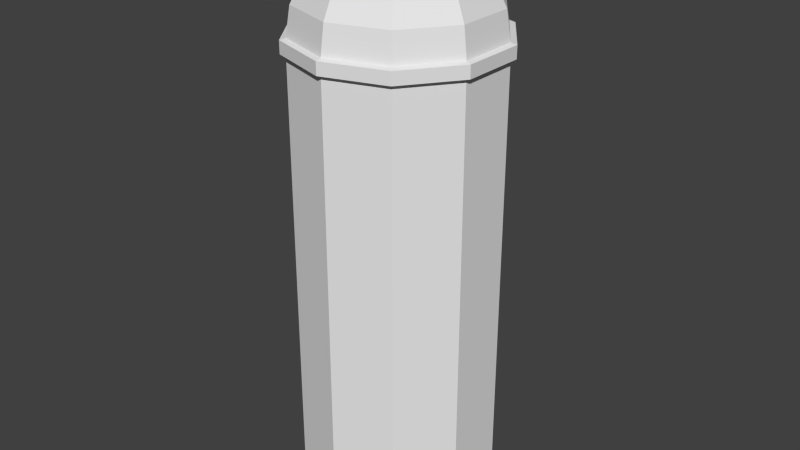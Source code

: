 # Source: Silo.blend  (saved by Blender 2.76.0; exported with 4.5.12 LTS)
import bpy
from mathutils import Matrix  # noqa: F401  (used for matrix-valued properties, if any)

bpy.ops.wm.read_factory_settings(use_empty=True)
scene = bpy.context.scene
scene.name = 'Scene'

# ---- collections
col_collection_1 = bpy.data.collections.new('Collection 1'); scene.collection.children.link(col_collection_1)

# ---- materials (node trees are filled in below, after node groups)
mat_material = bpy.data.materials.new('Material')
mat_material.alpha_threshold = 0.0
mat_material.use_transparent_shadow = False
mat_material.roughness = 0.5

# ---- material node trees

# ---- world
world_world = bpy.data.worlds.new('World'); scene.world = world_world
world_world.color = (0.05088, 0.05088, 0.05088)
world_world.use_sun_shadow = False
world_world.sun_shadow_jitter_overblur = 0.0
world_world.cycles.sampling_method = 'MANUAL'
world_world.cycles.sample_map_resolution = 256

# ---- meshes
me_cylinder = bpy.data.meshes.new('Cylinder')
me_cylinder.from_pydata([(1.127e-07, 0.3696, 0.6918), (0.2172, 0.299, -1.021), (0.2172, 0.299, 0.6918), (0.3515, 0.1142, -1.021), (0.3515, 0.1142, 0.6918), (0.3515, -0.1142, -1.021), (0.3515, -0.1142, 0.6918), (0.2172, -0.299, -1.021), (0.2172, -0.299, 0.6918), (8.041e-08, -0.3696, -1.021), (8.041e-08, -0.3696, 0.6918), (-0.2172, -0.299, -1.021), (-0.2172, -0.299, 0.6918), (-0.3515, -0.1142, -1.021), (-0.3515, -0.1142, 0.6918), (-0.3515, 0.1142, -1.021), (-0.3515, 0.1142, 0.6918), (-0.2172, 0.299, -1.021), (-0.2172, 0.299, 0.6918), (1.121e-07, 0.3892, 0.6918), (0.2288, 0.3149, 0.6918), (0.3702, 0.1203, 0.6918), (0.3702, -0.1203, 0.6918), (0.2288, -0.3149, 0.6918), (7.811e-08, -0.3892, 0.6918), (-0.2288, -0.3149, 0.6918), (-0.3702, -0.1203, 0.6918), (-0.3702, 0.1203, 0.6918), (-0.2288, 0.3149, 0.6918), (1.189e-07, 0.3892, 0.7382), (0.2288, 0.3149, 0.7382), (0.3702, 0.1203, 0.7382), (0.3702, -0.1203, 0.7382), (0.2288, -0.3149, 0.7382), (8.49e-08, -0.3892, 0.7382), (-0.2288, -0.3149, 0.7382), (-0.3702, -0.1203, 0.7382), (-0.3702, 0.1203, 0.7382), (-0.2288, 0.3149, 0.7382), (1.189e-07, 0.3686, 0.7436), (0.2166, 0.2982, 0.7436), (0.3505, 0.1139, 0.7436), (0.3505, -0.1139, 0.7436), (0.2166, -0.2982, 0.7436), (8.67e-08, -0.3686, 0.7436), (-0.2166, -0.2982, 0.7436), (-0.3505, -0.1139, 0.7436), (-0.3505, 0.1139, 0.7436), (-0.2166, 0.2982, 0.7436), (-0.1086, -0.03541, 1.085), (-0.1087, 0.03518, 1.085), (-0.2067, 0.06692, 1.033), (-0.2845, 0.0921, 0.9512), (-0.3344, 0.1083, 0.8481), (-0.3516, 0.1138, 0.7339), (-0.06723, 0.09233, 1.085), (-0.1279, 0.1756, 1.033), (-0.176, 0.2417, 0.9512), (-0.2069, 0.2842, 0.8481), (-0.2176, 0.2988, 0.7339), (-0.0001191, 0.1142, 1.085), (-0.0002267, 0.2172, 1.033), (-0.0003121, 0.299, 0.9512), (-0.000367, 0.3515, 0.8481), (-0.0003859, 0.3696, 0.7339), (0.06704, 0.09247, 1.085), (0.1275, 0.1759, 1.033), (0.1755, 0.2421, 0.9512), (0.2063, 0.2846, 0.8481), (0.2169, 0.2992, 0.7339), (0.1086, 0.03541, 1.085), (0.2065, 0.06735, 1.033), (0.2843, 0.0927, 0.9512), (0.3342, 0.109, 0.8481), (0.3514, 0.1146, 0.7339), (0.1087, -0.03518, 1.085), (0.2067, -0.06692, 1.033), (0.2845, -0.0921, 0.9512), (0.3344, -0.1083, 0.8481), (0.3516, -0.1138, 0.7339), (0.06723, -0.09233, 1.085), (0.1279, -0.1756, 1.033), (0.176, -0.2417, 0.9512), (0.2069, -0.2842, 0.8481), (0.2176, -0.2988, 0.7339), (0.0001196, -0.1142, 1.085), (0.0002272, -0.2172, 1.033), (0.0003126, -0.299, 0.9512), (0.0003675, -0.3515, 0.8481), (0.0003864, -0.3696, 0.7339), (1.602e-07, -7.286e-08, 1.104), (-0.06704, -0.09247, 1.085), (-0.1275, -0.1759, 1.033), (-0.1755, -0.2421, 0.9512), (-0.2063, -0.2846, 0.8481), (-0.2169, -0.2992, 0.7339), (-0.2065, -0.06735, 1.033), (-0.2843, -0.0927, 0.9512), (-0.3342, -0.109, 0.8481), (-0.3514, -0.1146, 0.7339), (1.127e-07, 0.3696, -0.5548), (0.2172, 0.299, -0.5548), (0.3515, 0.1142, -0.5548), (0.3515, -0.1142, -0.5548), (0.2172, -0.299, -0.5548), (8.041e-08, -0.3696, -0.5548), (-0.2172, -0.299, -0.5548), (-0.3515, -0.1142, -0.5548), (-0.3515, 0.1142, -0.5548), (-0.2172, 0.299, -0.5548), (1.127e-07, 0.3696, -1.021)], [], [(100, 0, 2, 101), (101, 2, 4, 102), (102, 4, 6, 103), (103, 6, 8, 104), (104, 8, 10, 105), (105, 10, 12, 106), (106, 12, 14, 107), (107, 14, 16, 108), (12, 10, 24, 25), (109, 18, 0, 100), (108, 16, 18, 109), (24, 23, 33, 34), (10, 8, 23, 24), (8, 6, 22, 23), (2, 0, 19, 20), (6, 4, 21, 22), (4, 2, 20, 21), (0, 18, 28, 19), (18, 16, 27, 28), (16, 14, 26, 27), (14, 12, 25, 26), (31, 30, 40, 41), (21, 20, 30, 31), (28, 27, 37, 38), (25, 24, 34, 35), (22, 21, 31, 32), (19, 28, 38, 29), (26, 25, 35, 36), (23, 22, 32, 33), (20, 19, 29, 30), (27, 26, 36, 37), (40, 39, 48, 47, 46, 45, 44, 43, 42, 41), (38, 37, 47, 48), (35, 34, 44, 45), (32, 31, 41, 42), (29, 38, 48, 39), (36, 35, 45, 46), (33, 32, 42, 43), (30, 29, 39, 40), (37, 36, 46, 47), (34, 33, 43, 44), (52, 51, 56, 57), (53, 52, 57, 58), (54, 53, 58, 59), (51, 50, 55, 56), (57, 56, 61, 62), (58, 57, 62, 63), (59, 58, 63, 64), (56, 55, 60, 61), (61, 60, 65, 66), (62, 61, 66, 67), (63, 62, 67, 68), (64, 63, 68, 69), (69, 68, 73, 74), (66, 65, 70, 71), (67, 66, 71, 72), (68, 67, 72, 73), (73, 72, 77, 78), (74, 73, 78, 79), (71, 70, 75, 76), (72, 71, 76, 77), (78, 77, 82, 83), (79, 78, 83, 84), (76, 75, 80, 81), (77, 76, 81, 82), (82, 81, 86, 87), (83, 82, 87, 88), (84, 83, 88, 89), (81, 80, 85, 86), (87, 86, 92, 93), (88, 87, 93, 94), (89, 88, 94, 95), (86, 85, 91, 92), (95, 94, 98, 99), (93, 92, 96, 97), (94, 93, 97, 98), (97, 96, 51, 52), (98, 97, 52, 53), (49, 90, 50), (99, 98, 53, 54), (96, 49, 50, 51), (50, 90, 55), (55, 90, 60), (60, 90, 65), (65, 90, 70), (70, 90, 75), (75, 90, 80), (80, 90, 85), (85, 90, 91), (92, 91, 49, 96), (91, 90, 49), (15, 108, 109, 17), (13, 107, 108, 15), (11, 106, 107, 13), (9, 105, 106, 11), (7, 104, 105, 9), (5, 103, 104, 7), (3, 102, 103, 5), (1, 101, 102, 3), (1, 110, 100, 101), (17, 109, 100, 110)])
_uv = me_cylinder.uv_layers.new(name='UVMap')
_uv.uv.foreach_set('vector', [0.1613, 0.1645, 0.1613, 0.6043, 0.08074, 0.6043, 0.08074, 0.1645, 0.08074, 0.1645, 0.08074, 0.6043, 0.0001496, 0.6043, 0.0001499, 0.1645, 0.8061, 0.1645, 0.8061, 0.6043, 0.7255, 0.6043, 0.7255, 0.1645, 0.7255, 0.1645, 0.7255, 0.6043, 0.6449, 0.6043, 0.6449, 0.1645, 0.6449, 0.1645, 0.6449, 0.6043, 0.5643, 0.6043, 0.5643, 0.1645, 0.5643, 0.1645, 0.5643, 0.6043, 0.4837, 0.6043, 0.4837, 0.1645, 0.4837, 0.1645, 0.4837, 0.6043, 0.4031, 0.6043, 0.4031, 0.1645, 0.4031, 0.1645, 0.4031, 0.6043, 0.3225, 0.6043, 0.3225, 0.1645, 0.3268, 0.9908, 0.2474, 0.9919, 0.2474, 0.9852, 0.3268, 0.9841, 0.2419, 0.1645, 0.2419, 0.6043, 0.1613, 0.6043, 0.1613, 0.1645, 0.3225, 0.1645, 0.3225, 0.6043, 0.2419, 0.6043, 0.2419, 0.1645, 0.2474, 0.9852, 0.168, 0.9869, 0.1672, 0.9702, 0.2467, 0.9685, 0.2474, 0.9919, 0.1681, 0.9936, 0.168, 0.9869, 0.2474, 0.9852, 0.1681, 0.9936, 0.08869, 0.9956, 0.08849, 0.9887, 0.168, 0.9869, 0.724, 0.9938, 0.6445, 0.992, 0.6447, 0.9853, 0.7243, 0.9872, 0.08869, 0.9956, 0.003189, 0.9999, 0.0003784, 0.9923, 0.08849, 0.9887, 0.8093, 0.9991, 0.724, 0.9938, 0.7243, 0.9872, 0.812, 0.9923, 0.6445, 0.992, 0.5651, 0.9908, 0.5652, 0.9841, 0.6447, 0.9853, 0.5651, 0.9908, 0.4856, 0.9902, 0.4857, 0.9835, 0.5652, 0.9841, 0.4856, 0.9902, 0.4062, 0.9902, 0.4062, 0.9835, 0.4857, 0.9835, 0.4062, 0.9902, 0.3268, 0.9908, 0.3268, 0.9841, 0.4062, 0.9835, 0.813, 0.9728, 0.7245, 0.9707, 0.7247, 0.9631, 0.8106, 0.9644, 0.812, 0.9923, 0.7243, 0.9872, 0.7245, 0.9707, 0.813, 0.9728, 0.5652, 0.9841, 0.4857, 0.9835, 0.4854, 0.9668, 0.565, 0.9674, 0.3268, 0.9841, 0.2474, 0.9852, 0.2467, 0.9685, 0.3262, 0.9673, 0.08849, 0.9887, 0.0003784, 0.9923, 0.0001496, 0.9729, 0.08773, 0.9723, 0.6447, 0.9853, 0.5652, 0.9841, 0.565, 0.9674, 0.6446, 0.9685, 0.4062, 0.9835, 0.3268, 0.9841, 0.3262, 0.9673, 0.4058, 0.9668, 0.168, 0.9869, 0.08849, 0.9887, 0.08773, 0.9723, 0.1672, 0.9702, 0.7243, 0.9872, 0.6447, 0.9853, 0.6446, 0.9685, 0.7245, 0.9707, 0.4857, 0.9835, 0.4062, 0.9835, 0.4058, 0.9668, 0.4854, 0.9668, 0.5734, 0.6295, 0.6206, 0.6945, 0.6206, 0.7748, 0.5734, 0.8399, 0.4969, 0.8647, 0.4205, 0.8399, 0.3732, 0.7748, 0.3732, 0.6945, 0.4205, 0.6294, 0.4969, 0.6046, 0.565, 0.9674, 0.4854, 0.9668, 0.4854, 0.9595, 0.5651, 0.96, 0.3262, 0.9673, 0.2467, 0.9685, 0.2466, 0.9612, 0.3262, 0.96, 0.08773, 0.9723, 0.0001496, 0.9729, 0.002515, 0.9653, 0.08764, 0.9651, 0.6446, 0.9685, 0.565, 0.9674, 0.5651, 0.96, 0.6448, 0.9612, 0.4058, 0.9668, 0.3262, 0.9673, 0.3262, 0.96, 0.4058, 0.9595, 0.1672, 0.9702, 0.08773, 0.9723, 0.08764, 0.9651, 0.1671, 0.9629, 0.7245, 0.9707, 0.6446, 0.9685, 0.6448, 0.9612, 0.7247, 0.9631, 0.4854, 0.9668, 0.4058, 0.9668, 0.4058, 0.9595, 0.4854, 0.9595, 0.2467, 0.9685, 0.1672, 0.9702, 0.1671, 0.9629, 0.2466, 0.9612, 0.2171, 0.8686, 0.2067, 0.8365, 0.235, 0.8142, 0.2622, 0.8341, 0.2289, 0.9079, 0.2171, 0.8686, 0.2622, 0.8341, 0.2949, 0.8589, 0.2442, 0.9592, 0.2289, 0.9079, 0.2949, 0.8589, 0.3374, 0.8915, 0.2067, 0.8365, 0.1968, 0.8085, 0.2105, 0.7974, 0.235, 0.8142, 0.2622, 0.8341, 0.235, 0.8142, 0.2447, 0.7796, 0.2784, 0.7796, 0.2949, 0.8589, 0.2622, 0.8341, 0.2784, 0.7796, 0.3195, 0.7805, 0.3374, 0.8915, 0.2949, 0.8589, 0.3195, 0.7805, 0.3729, 0.7819, 0.235, 0.8142, 0.2105, 0.7974, 0.2151, 0.7803, 0.2447, 0.7796, 0.2447, 0.7796, 0.2151, 0.7803, 0.2087, 0.7639, 0.2323, 0.7458, 0.2784, 0.7796, 0.2447, 0.7796, 0.2323, 0.7458, 0.2595, 0.7261, 0.3195, 0.7805, 0.2784, 0.7796, 0.2595, 0.7261, 0.2933, 0.7026, 0.3729, 0.7819, 0.3195, 0.7805, 0.2933, 0.7026, 0.3373, 0.6723, 0.3373, 0.6723, 0.2933, 0.7026, 0.2263, 0.6551, 0.2441, 0.6046, 0.2323, 0.7458, 0.2087, 0.7639, 0.1939, 0.7543, 0.2023, 0.7258, 0.2595, 0.7261, 0.2323, 0.7458, 0.2023, 0.7258, 0.2128, 0.6938, 0.2933, 0.7026, 0.2595, 0.7261, 0.2128, 0.6938, 0.2263, 0.6551, 0.2263, 0.6551, 0.2128, 0.6938, 0.156, 0.6952, 0.1442, 0.6559, 0.2441, 0.6046, 0.2263, 0.6551, 0.1442, 0.6559, 0.1289, 0.6046, 0.2023, 0.7258, 0.1939, 0.7543, 0.1763, 0.7552, 0.1664, 0.7273, 0.2128, 0.6938, 0.2023, 0.7258, 0.1664, 0.7273, 0.156, 0.6952, 0.1442, 0.6559, 0.156, 0.6952, 0.1109, 0.7297, 0.0782, 0.7049, 0.1289, 0.6046, 0.1442, 0.6559, 0.0782, 0.7049, 0.03575, 0.6723, 0.1664, 0.7273, 0.1763, 0.7552, 0.1626, 0.7664, 0.1381, 0.7496, 0.156, 0.6952, 0.1664, 0.7273, 0.1381, 0.7496, 0.1109, 0.7297, 0.1109, 0.7297, 0.1381, 0.7496, 0.1284, 0.7842, 0.09469, 0.7841, 0.0782, 0.7049, 0.1109, 0.7297, 0.09469, 0.7841, 0.05363, 0.7833, 0.03575, 0.6723, 0.0782, 0.7049, 0.05363, 0.7833, 0.0001496, 0.7819, 0.1381, 0.7496, 0.1626, 0.7664, 0.158, 0.7834, 0.1284, 0.7842, 0.09469, 0.7841, 0.1284, 0.7842, 0.1408, 0.818, 0.1136, 0.8377, 0.05363, 0.7833, 0.09469, 0.7841, 0.1136, 0.8377, 0.07983, 0.8611, 0.0001496, 0.7819, 0.05363, 0.7833, 0.07983, 0.8611, 0.03575, 0.8915, 0.1284, 0.7842, 0.158, 0.7834, 0.1644, 0.7999, 0.1408, 0.818, 0.03575, 0.8915, 0.07983, 0.8611, 0.1468, 0.9087, 0.129, 0.9592, 0.1136, 0.8377, 0.1408, 0.818, 0.1708, 0.838, 0.1603, 0.87, 0.07983, 0.8611, 0.1136, 0.8377, 0.1603, 0.87, 0.1468, 0.9087, 0.1603, 0.87, 0.1708, 0.838, 0.2067, 0.8365, 0.2171, 0.8686, 0.1468, 0.9087, 0.1603, 0.87, 0.2171, 0.8686, 0.2289, 0.9079, 0.1792, 0.8095, 0.1865, 0.7819, 0.1968, 0.8085, 0.129, 0.9592, 0.1468, 0.9087, 0.2289, 0.9079, 0.2442, 0.9592, 0.1708, 0.838, 0.1792, 0.8095, 0.1968, 0.8085, 0.2067, 0.8365, 0.1968, 0.8085, 0.1865, 0.7819, 0.2105, 0.7974, 0.2105, 0.7974, 0.1865, 0.7819, 0.2151, 0.7803, 0.2151, 0.7803, 0.1865, 0.7819, 0.2087, 0.7639, 0.2087, 0.7639, 0.1865, 0.7819, 0.1939, 0.7543, 0.1939, 0.7543, 0.1865, 0.7819, 0.1763, 0.7552, 0.1763, 0.7552, 0.1865, 0.7819, 0.1626, 0.7664, 0.1626, 0.7664, 0.1865, 0.7819, 0.158, 0.7834, 0.158, 0.7834, 0.1865, 0.7819, 0.1644, 0.7999, 0.1408, 0.818, 0.1644, 0.7999, 0.1792, 0.8095, 0.1708, 0.838, 0.1644, 0.7999, 0.1865, 0.7819, 0.1792, 0.8095, 0.3225, 0.0001498, 0.3225, 0.1645, 0.2419, 0.1645, 0.2419, 0.0001498, 0.4031, 0.0001498, 0.4031, 0.1645, 0.3225, 0.1645, 0.3225, 0.0001498, 0.4837, 0.0001498, 0.4837, 0.1645, 0.4031, 0.1645, 0.4031, 0.0001498, 0.5643, 0.0001498, 0.5643, 0.1645, 0.4837, 0.1645, 0.4837, 0.0001498, 0.6449, 0.0001498, 0.6449, 0.1645, 0.5643, 0.1645, 0.5643, 0.0001498, 0.7255, 0.0001497, 0.7255, 0.1645, 0.6449, 0.1645, 0.6449, 0.0001498, 0.8061, 0.0001496, 0.8061, 0.1645, 0.7255, 0.1645, 0.7255, 0.0001497, 0.08074, 0.0001498, 0.08074, 0.1645, 0.0001499, 0.1645, 0.0001499, 0.0001498, 0.08074, 0.0001498, 0.1613, 0.0001498, 0.1613, 0.1645, 0.08074, 0.1645, 0.2419, 0.0001498, 0.2419, 0.1645, 0.1613, 0.1645, 0.1613, 0.0001498])
me_cylinder.materials.append(mat_material)
me_cylinder.use_remesh_preserve_volume = False
me_cylinder.use_remesh_preserve_attributes = False
me_cylinder.use_mirror_vertex_groups = False
me_cylinder.use_paint_bone_selection = False
me_cylinder.use_paint_mask = True
me_cylinder.update()

# ---- objects
ob_cylinder = bpy.data.objects.new('Cylinder', me_cylinder)

# ---- transforms, parenting, visibility, modifiers, constraints
ob_cylinder.location = (-0.2359, 0.0, 15.18)
ob_cylinder.scale = (14.97, 14.97, 14.97)
ob_cylinder.lineart.crease_threshold = 0.0

# ---- collection membership
col_collection_1.objects.link(ob_cylinder)

# ---- scene / render settings (as saved in the file)
scene.frame_start = 1; scene.frame_end = 250; scene.frame_set(1)
scene.render.engine = 'BLENDER_EEVEE_NEXT'
scene.render.resolution_percentage = 50
scene.render.dither_intensity = 0.0
scene.cycles.use_denoising = False
scene.cycles.samples = 10
scene.cycles.sampling_pattern = 'TABULATED_SOBOL'
scene.cycles.light_sampling_threshold = 0.0
scene.cycles.use_adaptive_sampling = False
scene.cycles.use_light_tree = False
scene.cycles.blur_glossy = 0.0
scene.cycles.pixel_filter_type = 'GAUSSIAN'
scene.cycles.sample_clamp_indirect = 0.0
scene.view_settings.view_transform = 'Standard'
bpy.context.view_layer.update()

# ---- added for rendering (the .blend has no active camera and no usable light): camera, sun
cam_auto = bpy.data.cameras.new('AutoCamera')
cam_auto.lens = 50.0
cam_auto.sensor_width = 36.0
cam_auto.clip_end = 1000.0
ob_auto_camera = bpy.data.objects.new('AutoCamera', cam_auto)
scene.collection.objects.link(ob_auto_camera)
ob_auto_camera.location = (32.7365, -39.5669, 42.179)
ob_auto_camera.rotation_euler = (1.09748, -7.21219e-08, 0.694738)
scene.camera = ob_auto_camera
light_auto_sun = bpy.data.lights.new('AutoSun', 'SUN')
light_auto_sun.energy = 3.0
light_auto_sun.angle = 0.0523599
ob_auto_sun = bpy.data.objects.new('AutoSun', light_auto_sun)
scene.collection.objects.link(ob_auto_sun)
ob_auto_sun.rotation_euler = (0.872665, 0.174533, 0.523599)
bpy.context.view_layer.update()
